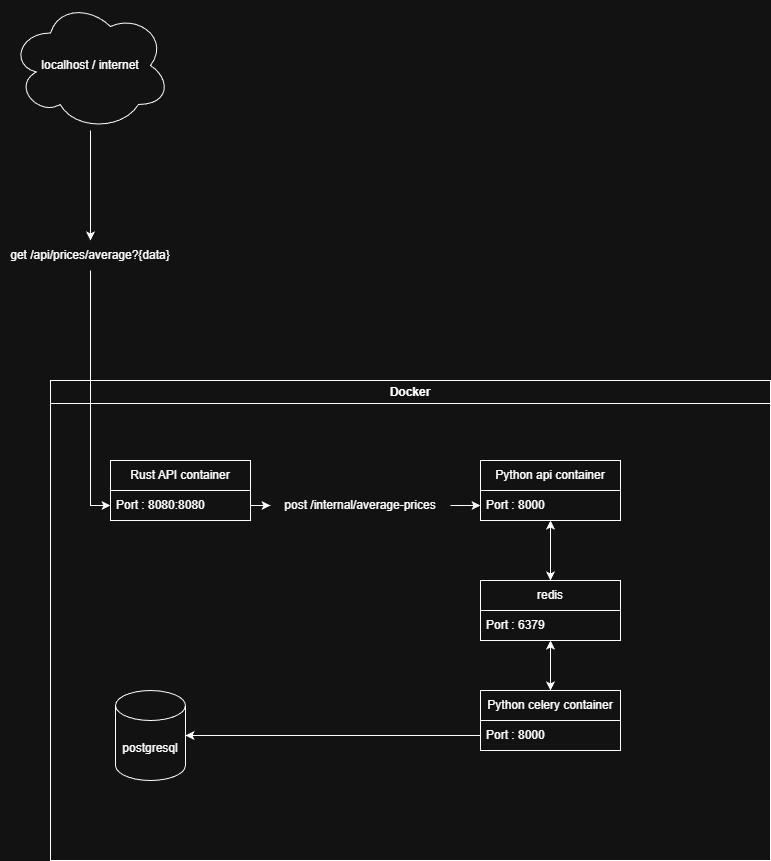

The diagram above was exported from draw.io. Its source (the exported page's mxGraphModel, read from the mxfile embedded in the PNG):
<mxGraphModel dx="2505" dy="924" grid="1" gridSize="10" guides="1" tooltips="1" connect="1" arrows="1" fold="1" page="1" pageScale="1" pageWidth="827" pageHeight="1169" math="0" shadow="0">
  <root>
    <mxCell id="0" />
    <mxCell id="1" parent="0" />
    <mxCell id="cYrHmdBrYKcnbOScMY36-8" parent="1" style="swimlane;whiteSpace=wrap;html=1;" value="Docker" vertex="1">
      <mxGeometry height="480" width="720" x="-740" y="390" as="geometry" />
    </mxCell>
    <mxCell id="cYrHmdBrYKcnbOScMY36-4" parent="cYrHmdBrYKcnbOScMY36-8" style="swimlane;fontStyle=0;childLayout=stackLayout;horizontal=1;startSize=30;horizontalStack=0;resizeParent=1;resizeParentMax=0;resizeLast=0;collapsible=1;marginBottom=0;whiteSpace=wrap;html=1;" value="Rust API container" vertex="1">
      <mxGeometry height="60" width="140" x="60" y="80" as="geometry" />
    </mxCell>
    <mxCell id="cYrHmdBrYKcnbOScMY36-5" parent="cYrHmdBrYKcnbOScMY36-4" style="text;strokeColor=none;fillColor=none;align=left;verticalAlign=middle;spacingLeft=4;spacingRight=4;overflow=hidden;points=[[0,0.5],[1,0.5]];portConstraint=eastwest;rotatable=0;whiteSpace=wrap;html=1;" value="Port : 8080:8080" vertex="1">
      <mxGeometry height="30" width="140" y="30" as="geometry" />
    </mxCell>
    <mxCell id="oFCAjhfGgQJUW3VJKMFT-3" edge="1" parent="cYrHmdBrYKcnbOScMY36-8" source="cYrHmdBrYKcnbOScMY36-17" style="edgeStyle=orthogonalEdgeStyle;rounded=0;orthogonalLoop=1;jettySize=auto;html=1;entryX=0.5;entryY=0;entryDx=0;entryDy=0;startArrow=classic;startFill=1;" target="oFCAjhfGgQJUW3VJKMFT-1">
      <mxGeometry relative="1" as="geometry" />
    </mxCell>
    <mxCell id="cYrHmdBrYKcnbOScMY36-17" parent="cYrHmdBrYKcnbOScMY36-8" style="swimlane;fontStyle=0;childLayout=stackLayout;horizontal=1;startSize=30;horizontalStack=0;resizeParent=1;resizeParentMax=0;resizeLast=0;collapsible=1;marginBottom=0;whiteSpace=wrap;html=1;" value="Python api container" vertex="1">
      <mxGeometry height="60" width="140" x="430" y="80" as="geometry" />
    </mxCell>
    <mxCell id="cYrHmdBrYKcnbOScMY36-18" parent="cYrHmdBrYKcnbOScMY36-17" style="text;strokeColor=none;fillColor=none;align=left;verticalAlign=middle;spacingLeft=4;spacingRight=4;overflow=hidden;points=[[0,0.5],[1,0.5]];portConstraint=eastwest;rotatable=0;whiteSpace=wrap;html=1;" value="Port : 8000" vertex="1">
      <mxGeometry height="30" width="140" y="30" as="geometry" />
    </mxCell>
    <mxCell id="cYrHmdBrYKcnbOScMY36-49" edge="1" parent="cYrHmdBrYKcnbOScMY36-8" source="cYrHmdBrYKcnbOScMY36-47" style="edgeStyle=orthogonalEdgeStyle;rounded=0;orthogonalLoop=1;jettySize=auto;html=1;entryX=0;entryY=0.5;entryDx=0;entryDy=0;" target="cYrHmdBrYKcnbOScMY36-18">
      <mxGeometry relative="1" as="geometry" />
    </mxCell>
    <mxCell id="cYrHmdBrYKcnbOScMY36-47" parent="cYrHmdBrYKcnbOScMY36-8" style="text;html=1;whiteSpace=wrap;strokeColor=none;fillColor=none;align=center;verticalAlign=middle;rounded=0;" value="post /internal/average-prices" vertex="1">
      <mxGeometry height="30" width="180" x="220" y="110" as="geometry" />
    </mxCell>
    <mxCell id="cYrHmdBrYKcnbOScMY36-48" edge="1" parent="cYrHmdBrYKcnbOScMY36-8" source="cYrHmdBrYKcnbOScMY36-5" style="edgeStyle=orthogonalEdgeStyle;rounded=0;orthogonalLoop=1;jettySize=auto;html=1;entryX=0;entryY=0.5;entryDx=0;entryDy=0;" target="cYrHmdBrYKcnbOScMY36-47">
      <mxGeometry relative="1" as="geometry" />
    </mxCell>
    <mxCell id="oFCAjhfGgQJUW3VJKMFT-8" edge="1" parent="cYrHmdBrYKcnbOScMY36-8" source="oFCAjhfGgQJUW3VJKMFT-1" style="edgeStyle=orthogonalEdgeStyle;rounded=0;orthogonalLoop=1;jettySize=auto;html=1;entryX=0.5;entryY=0;entryDx=0;entryDy=0;startArrow=classic;startFill=1;" target="oFCAjhfGgQJUW3VJKMFT-5">
      <mxGeometry relative="1" as="geometry" />
    </mxCell>
    <mxCell id="oFCAjhfGgQJUW3VJKMFT-1" parent="cYrHmdBrYKcnbOScMY36-8" style="swimlane;fontStyle=0;childLayout=stackLayout;horizontal=1;startSize=30;horizontalStack=0;resizeParent=1;resizeParentMax=0;resizeLast=0;collapsible=1;marginBottom=0;whiteSpace=wrap;html=1;" value="redis" vertex="1">
      <mxGeometry height="60" width="140" x="430" y="200" as="geometry" />
    </mxCell>
    <mxCell id="oFCAjhfGgQJUW3VJKMFT-2" parent="oFCAjhfGgQJUW3VJKMFT-1" style="text;strokeColor=none;fillColor=none;align=left;verticalAlign=middle;spacingLeft=4;spacingRight=4;overflow=hidden;points=[[0,0.5],[1,0.5]];portConstraint=eastwest;rotatable=0;whiteSpace=wrap;html=1;" value="Port : 6379" vertex="1">
      <mxGeometry height="30" width="140" y="30" as="geometry" />
    </mxCell>
    <mxCell id="oFCAjhfGgQJUW3VJKMFT-5" parent="cYrHmdBrYKcnbOScMY36-8" style="swimlane;fontStyle=0;childLayout=stackLayout;horizontal=1;startSize=30;horizontalStack=0;resizeParent=1;resizeParentMax=0;resizeLast=0;collapsible=1;marginBottom=0;whiteSpace=wrap;html=1;" value="Python celery container" vertex="1">
      <mxGeometry height="60" width="140" x="430" y="310" as="geometry" />
    </mxCell>
    <mxCell id="oFCAjhfGgQJUW3VJKMFT-6" parent="oFCAjhfGgQJUW3VJKMFT-5" style="text;strokeColor=none;fillColor=none;align=left;verticalAlign=middle;spacingLeft=4;spacingRight=4;overflow=hidden;points=[[0,0.5],[1,0.5]];portConstraint=eastwest;rotatable=0;whiteSpace=wrap;html=1;" value="Port : 8000" vertex="1">
      <mxGeometry height="30" width="140" y="30" as="geometry" />
    </mxCell>
    <mxCell id="oFCAjhfGgQJUW3VJKMFT-11" parent="cYrHmdBrYKcnbOScMY36-8" style="shape=cylinder3;whiteSpace=wrap;html=1;boundedLbl=1;backgroundOutline=1;size=15;" value="postgresql" vertex="1">
      <mxGeometry height="90" width="70" x="65" y="310" as="geometry" />
    </mxCell>
    <mxCell id="oFCAjhfGgQJUW3VJKMFT-12" edge="1" parent="cYrHmdBrYKcnbOScMY36-8" source="oFCAjhfGgQJUW3VJKMFT-6" style="edgeStyle=orthogonalEdgeStyle;rounded=0;orthogonalLoop=1;jettySize=auto;html=1;entryX=1;entryY=0.5;entryDx=0;entryDy=0;entryPerimeter=0;" target="oFCAjhfGgQJUW3VJKMFT-11">
      <mxGeometry relative="1" as="geometry" />
    </mxCell>
    <mxCell id="cYrHmdBrYKcnbOScMY36-45" edge="1" parent="1" source="cYrHmdBrYKcnbOScMY36-9" style="edgeStyle=orthogonalEdgeStyle;rounded=0;orthogonalLoop=1;jettySize=auto;html=1;" target="cYrHmdBrYKcnbOScMY36-43">
      <mxGeometry relative="1" as="geometry" />
    </mxCell>
    <mxCell id="cYrHmdBrYKcnbOScMY36-9" parent="1" style="ellipse;shape=cloud;whiteSpace=wrap;html=1;" value="localhost / internet" vertex="1">
      <mxGeometry height="130" width="160" x="-780" y="10" as="geometry" />
    </mxCell>
    <mxCell id="oFCAjhfGgQJUW3VJKMFT-13" edge="1" parent="1" source="cYrHmdBrYKcnbOScMY36-43" style="edgeStyle=orthogonalEdgeStyle;rounded=0;orthogonalLoop=1;jettySize=auto;html=1;entryX=0;entryY=0.5;entryDx=0;entryDy=0;" target="cYrHmdBrYKcnbOScMY36-5">
      <mxGeometry relative="1" as="geometry" />
    </mxCell>
    <mxCell id="cYrHmdBrYKcnbOScMY36-43" parent="1" style="text;html=1;whiteSpace=wrap;strokeColor=none;fillColor=none;align=center;verticalAlign=middle;rounded=0;" value="get /api/prices/average?{data}" vertex="1">
      <mxGeometry height="30" width="180" x="-790" y="250" as="geometry" />
    </mxCell>
  </root>
</mxGraphModel>